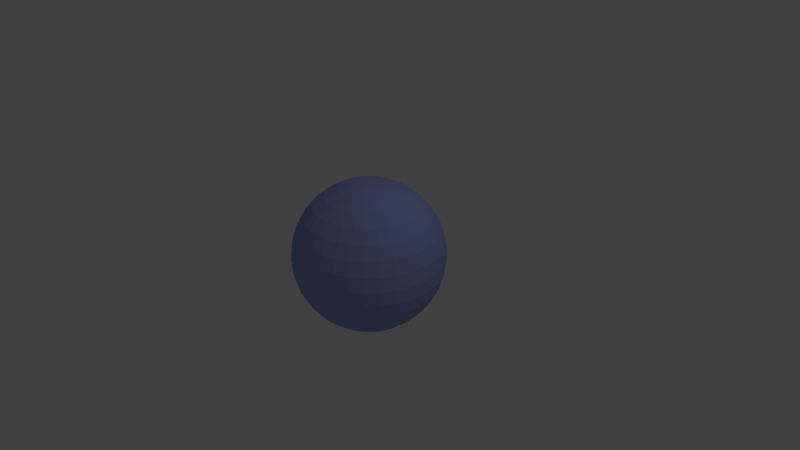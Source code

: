 # Source: sphere.blend  (saved by Blender 2.79.0; exported with 4.5.12 LTS)
import bpy
from mathutils import Matrix  # noqa: F401  (used for matrix-valued properties, if any)

bpy.ops.wm.read_factory_settings(use_empty=True)
scene = bpy.context.scene
scene.name = 'Scene'

# ---- collections
col_collection_1 = bpy.data.collections.new('Collection 1'); scene.collection.children.link(col_collection_1)

# ---- materials (node trees are filled in below, after node groups)
mat_material_001 = bpy.data.materials.new('Material.001')
mat_material_001.alpha_threshold = 0.0
mat_material_001.use_transparent_shadow = False
mat_material_001.diffuse_color = (0.3165, 0.3917, 0.8, 1.0)
mat_material_001.specular_color = (1.0, 0.2596, 0.273)
mat_material_001.roughness = 0.5
mat_material_001.specular_intensity = 0.5684

# ---- material node trees

# ---- world
world_world = bpy.data.worlds.new('World'); scene.world = world_world
world_world.color = (0.05088, 0.05088, 0.05088)
world_world.use_sun_shadow = False
world_world.sun_shadow_jitter_overblur = 0.0
world_world.cycles.sampling_method = 'MANUAL'

# ---- cameras
cam_camera = bpy.data.cameras.new('Camera')
cam_camera.clip_end = 100.0
cam_camera.lens = 35.0
cam_camera.sensor_width = 32.0
cam_camera.sensor_height = 18.0
cam_camera.ortho_scale = 7.314
cam_camera.dof.focus_distance = 0.0
cam_camera.dof.aperture_fstop = 128.0

# ---- lights
light_lamp = bpy.data.lights.new('Lamp', 'POINT')
light_lamp.transmission_factor = 0.0
light_lamp.cutoff_distance = 30.0
light_lamp.energy = 100.0
light_lamp.shadow_buffer_clip_start = 1.001
light_lamp.shadow_soft_size = 0.1
light_lamp.shadow_maximum_resolution = 0.006
light_lamp.use_absolute_resolution = True

# ---- meshes
me_sphere = bpy.data.meshes.new('Sphere')
me_sphere.from_pydata([(0.0, -3.258e-07, -1.0), (0.03806, 0.1913, 0.9808), (0.07466, 0.3753, 0.9239), (0.1084, 0.5449, 0.8315), (0.1379, 0.6935, 0.7071), (0.1622, 0.8155, 0.5556), (0.1802, 0.9061, 0.3827), (0.1913, 0.9619, 0.1951), (0.1951, 0.9808, 7.55e-08), (0.1913, 0.9619, -0.1951), (0.1802, 0.9061, -0.3827), (0.1622, 0.8155, -0.5556), (0.1379, 0.6935, -0.7071), (0.1084, 0.5449, -0.8315), (0.07466, 0.3753, -0.9239), (0.03806, 0.1913, -0.9808), (0.07466, 0.1802, 0.9808), (0.1464, 0.3536, 0.9239), (0.2126, 0.5133, 0.8315), (0.2706, 0.6533, 0.7071), (0.3182, 0.7682, 0.5556), (0.3536, 0.8536, 0.3827), (0.3753, 0.9061, 0.1951), (0.3827, 0.9239, 7.55e-08), (0.3753, 0.9061, -0.1951), (0.3536, 0.8536, -0.3827), (0.3182, 0.7682, -0.5556), (0.2706, 0.6533, -0.7071), (0.2126, 0.5133, -0.8315), (0.1464, 0.3536, -0.9239), (0.07466, 0.1802, -0.9808), (0.1084, 0.1622, 0.9808), (0.2126, 0.3182, 0.9239), (0.3087, 0.4619, 0.8315), (0.3928, 0.5879, 0.7071), (0.4619, 0.6913, 0.5556), (0.5133, 0.7682, 0.3827), (0.5449, 0.8155, 0.1951), (0.5556, 0.8315, 7.55e-08), (0.5449, 0.8155, -0.1951), (0.5133, 0.7682, -0.3827), (0.4619, 0.6913, -0.5556), (0.3928, 0.5879, -0.7071), (0.3087, 0.4619, -0.8315), (0.2126, 0.3182, -0.9239), (0.1084, 0.1622, -0.9808), (0.1379, 0.1379, 0.9808), (0.2706, 0.2706, 0.9239), (0.3928, 0.3928, 0.8315), (0.5, 0.5, 0.7071), (0.5879, 0.5879, 0.5556), (0.6533, 0.6533, 0.3827), (0.6935, 0.6935, 0.1951), (0.7071, 0.7071, 7.55e-08), (0.6935, 0.6935, -0.1951), (0.6533, 0.6533, -0.3827), (0.5879, 0.5879, -0.5556), (0.5, 0.5, -0.7071), (0.3928, 0.3928, -0.8315), (0.2706, 0.2706, -0.9239), (0.1379, 0.1379, -0.9808), (0.1622, 0.1084, 0.9808), (0.3182, 0.2126, 0.9239), (0.4619, 0.3087, 0.8315), (0.5879, 0.3928, 0.7071), (0.6913, 0.4619, 0.5556), (0.7682, 0.5133, 0.3827), (0.8155, 0.5449, 0.1951), (0.8315, 0.5556, 7.55e-08), (0.8155, 0.5449, -0.1951), (0.7682, 0.5133, -0.3827), (0.6913, 0.4619, -0.5556), (0.5879, 0.3928, -0.7071), (0.4619, 0.3087, -0.8315), (0.3182, 0.2126, -0.9239), (0.1622, 0.1084, -0.9808), (0.1802, 0.07466, 0.9808), (0.3536, 0.1464, 0.9239), (0.5133, 0.2126, 0.8315), (0.6533, 0.2706, 0.7071), (0.7682, 0.3182, 0.5556), (0.8536, 0.3536, 0.3827), (0.9061, 0.3753, 0.1951), (0.9239, 0.3827, 7.55e-08), (0.9061, 0.3753, -0.1951), (0.8536, 0.3536, -0.3827), (0.7682, 0.3182, -0.5556), (0.6533, 0.2706, -0.7071), (0.5133, 0.2126, -0.8315), (0.3536, 0.1464, -0.9239), (0.1802, 0.07466, -0.9808), (0.1913, 0.03806, 0.9808), (0.3753, 0.07466, 0.9239), (0.5449, 0.1084, 0.8315), (0.6935, 0.1379, 0.7071), (0.8155, 0.1622, 0.5556), (0.9061, 0.1802, 0.3827), (0.9619, 0.1913, 0.1951), (0.9808, 0.1951, 7.55e-08), (0.9619, 0.1913, -0.1951), (0.9061, 0.1802, -0.3827), (0.8155, 0.1622, -0.5556), (0.6935, 0.1379, -0.7071), (0.5449, 0.1084, -0.8315), (0.3753, 0.07466, -0.9239), (0.1913, 0.03806, -0.9808), (0.1951, -3.266e-07, 0.9808), (0.3827, -3.192e-07, 0.9239), (0.5556, -3.117e-07, 0.8315), (0.7071, -3.192e-07, 0.7071), (0.8315, -3.341e-07, 0.5556), (0.9239, -2.745e-07, 0.3827), (0.9808, -3.937e-07, 0.1951), (1.0, -3.788e-07, 7.55e-08), (0.9808, -3.937e-07, -0.1951), (0.9239, -2.298e-07, -0.3827), (0.8315, -3.341e-07, -0.5556), (0.7071, -3.192e-07, -0.7071), (0.5556, -3.415e-07, -0.8315), (0.3827, -3.043e-07, -0.9239), (0.1951, -3.08e-07, -0.9808), (0.1913, -0.03806, 0.9808), (0.3753, -0.07466, 0.9239), (0.5449, -0.1084, 0.8315), (0.6935, -0.138, 0.7071), (0.8155, -0.1622, 0.5556), (0.9061, -0.1802, 0.3827), (0.9619, -0.1913, 0.1951), (0.9808, -0.1951, 7.55e-08), (0.9619, -0.1913, -0.1951), (0.9061, -0.1802, -0.3827), (0.8155, -0.1622, -0.5556), (0.6935, -0.138, -0.7071), (0.5449, -0.1084, -0.8315), (0.3753, -0.07466, -0.9239), (0.1913, -0.03806, -0.9808), (0.1802, -0.07466, 0.9808), (0.3536, -0.1464, 0.9239), (0.5133, -0.2126, 0.8315), (0.6533, -0.2706, 0.7071), (0.7682, -0.3182, 0.5556), (0.8536, -0.3536, 0.3827), (0.9061, -0.3753, 0.1951), (0.9239, -0.3827, 7.55e-08), (0.9061, -0.3753, -0.1951), (0.8536, -0.3536, -0.3827), (0.7682, -0.3182, -0.5556), (0.6533, -0.2706, -0.7071), (0.5133, -0.2126, -0.8315), (0.3536, -0.1464, -0.9239), (0.1802, -0.07466, -0.9808), (0.1622, -0.1084, 0.9808), (0.3182, -0.2126, 0.9239), (0.4619, -0.3087, 0.8315), (0.5879, -0.3928, 0.7071), (0.6913, -0.4619, 0.5556), (0.7682, -0.5133, 0.3827), (0.8155, -0.5449, 0.1951), (0.8315, -0.5556, 7.55e-08), (0.8155, -0.5449, -0.1951), (0.7682, -0.5133, -0.3827), (0.6913, -0.4619, -0.5556), (0.5879, -0.3928, -0.7071), (0.4619, -0.3087, -0.8315), (0.3182, -0.2126, -0.9239), (0.1622, -0.1084, -0.9808), (0.1379, -0.138, 0.9808), (0.2706, -0.2706, 0.9239), (0.3928, -0.3928, 0.8315), (0.5, -0.5, 0.7071), (0.5879, -0.5879, 0.5556), (0.6533, -0.6533, 0.3827), (0.6935, -0.6935, 0.1951), (0.7071, -0.7071, 7.55e-08), (0.6935, -0.6935, -0.1951), (0.6533, -0.6533, -0.3827), (0.5879, -0.5879, -0.5556), (0.5, -0.5, -0.7071), (0.3928, -0.3928, -0.8315), (0.2706, -0.2706, -0.9239), (0.1379, -0.138, -0.9808), (0.1084, -0.1622, 0.9808), (0.2126, -0.3182, 0.9239), (0.3087, -0.4619, 0.8315), (0.3928, -0.5879, 0.7071), (0.4619, -0.6913, 0.5556), (0.5133, -0.7682, 0.3827), (0.5449, -0.8155, 0.1951), (0.5556, -0.8315, 7.55e-08), (0.5449, -0.8155, -0.1951), (0.5133, -0.7682, -0.3827), (0.4619, -0.6913, -0.5556), (0.3928, -0.5879, -0.7071), (0.3087, -0.4619, -0.8315), (0.2126, -0.3182, -0.9239), (0.1084, -0.1622, -0.9808), (0.07466, -0.1802, 0.9808), (0.1464, -0.3536, 0.9239), (0.2126, -0.5133, 0.8315), (0.2706, -0.6533, 0.7071), (0.3182, -0.7682, 0.5556), (0.3536, -0.8536, 0.3827), (0.3753, -0.9061, 0.1951), (0.3827, -0.9239, 7.55e-08), (0.3753, -0.9061, -0.1951), (0.3536, -0.8536, -0.3827), (0.3182, -0.7682, -0.5556), (0.2706, -0.6533, -0.7071), (0.2126, -0.5133, -0.8315), (0.1464, -0.3536, -0.9239), (0.07466, -0.1802, -0.9808), (0.03806, -0.1913, 0.9808), (0.07466, -0.3753, 0.9239), (0.1084, -0.5449, 0.8315), (0.1379, -0.6935, 0.7071), (0.1622, -0.8155, 0.5556), (0.1802, -0.9061, 0.3827), (0.1913, -0.9619, 0.1951), (0.1951, -0.9808, 7.55e-08), (0.1913, -0.9619, -0.1951), (0.1802, -0.9061, -0.3827), (0.1622, -0.8155, -0.5556), (0.1379, -0.6935, -0.7071), (0.1084, -0.5449, -0.8315), (0.07466, -0.3753, -0.9239), (0.03806, -0.1913, -0.9808), (-7.212e-09, -0.1951, 0.9808), (4.122e-08, -0.3827, 0.9239), (2.632e-08, -0.5556, 0.8315), (-2.584e-08, -0.7071, 0.7071), (-8.544e-08, -0.8315, 0.5556), (6.357e-08, -0.9239, 0.3827), (-8.544e-08, -0.9808, 0.1951), (-1.003e-07, -1.0, 7.55e-08), (-8.544e-08, -0.9808, -0.1951), (6.357e-08, -0.9239, -0.3827), (-8.544e-08, -0.8315, -0.5556), (-2.584e-08, -0.7071, -0.7071), (-1.094e-08, -0.5556, -0.8315), (3.964e-09, -0.3827, -0.9239), (3.964e-09, -0.1951, -0.9808), (-0.03806, -0.1913, 0.9808), (-0.07466, -0.3753, 0.9239), (-0.1084, -0.5449, 0.8315), (-0.1379, -0.6935, 0.7071), (-0.1622, -0.8155, 0.5556), (-0.1802, -0.9061, 0.3827), (-0.1913, -0.9619, 0.1951), (-0.1951, -0.9808, 7.55e-08), (-0.1913, -0.9619, -0.1951), (-0.1802, -0.9061, -0.3827), (-0.1622, -0.8155, -0.5556), (-0.1379, -0.6935, -0.7071), (-0.1084, -0.5449, -0.8315), (-0.07466, -0.3753, -0.9239), (-0.03806, -0.1913, -0.9808), (-1.247e-07, -6.269e-07, 1.0), (-0.07466, -0.1802, 0.9808), (-0.1464, -0.3536, 0.9239), (-0.2126, -0.5133, 0.8315), (-0.2706, -0.6533, 0.7071), (-0.3182, -0.7682, 0.5556), (-0.3536, -0.8536, 0.3827), (-0.3753, -0.9061, 0.1951), (-0.3827, -0.9239, 7.55e-08), (-0.3753, -0.9061, -0.1951), (-0.3536, -0.8536, -0.3827), (-0.3182, -0.7682, -0.5556), (-0.2706, -0.6533, -0.7071), (-0.2126, -0.5133, -0.8315), (-0.1464, -0.3536, -0.9239), (-0.07466, -0.1802, -0.9808), (-0.1084, -0.1622, 0.9808), (-0.2126, -0.3182, 0.9239), (-0.3087, -0.4619, 0.8315), (-0.3928, -0.5879, 0.7071), (-0.4619, -0.6913, 0.5556), (-0.5133, -0.7682, 0.3827), (-0.5449, -0.8155, 0.1951), (-0.5556, -0.8315, 7.55e-08), (-0.5449, -0.8155, -0.1951), (-0.5133, -0.7682, -0.3827), (-0.4619, -0.6913, -0.5556), (-0.3928, -0.5879, -0.7071), (-0.3087, -0.4619, -0.8315), (-0.2126, -0.3182, -0.9239), (-0.1084, -0.1622, -0.9808), (-0.1379, -0.138, 0.9808), (-0.2706, -0.2706, 0.9239), (-0.3928, -0.3928, 0.8315), (-0.5, -0.5, 0.7071), (-0.5879, -0.5879, 0.5556), (-0.6533, -0.6533, 0.3827), (-0.6935, -0.6935, 0.1951), (-0.7071, -0.7071, 7.55e-08), (-0.6935, -0.6935, -0.1951), (-0.6533, -0.6533, -0.3827), (-0.5879, -0.5879, -0.5556), (-0.5, -0.5, -0.7071), (-0.3928, -0.3928, -0.8315), (-0.2706, -0.2706, -0.9239), (-0.1379, -0.1379, -0.9808), (-0.1622, -0.1084, 0.9808), (-0.3182, -0.2126, 0.9239), (-0.4619, -0.3087, 0.8315), (-0.5879, -0.3928, 0.7071), (-0.6913, -0.4619, 0.5556), (-0.7682, -0.5133, 0.3827), (-0.8155, -0.5449, 0.1951), (-0.8315, -0.5556, 7.55e-08), (-0.8155, -0.5449, -0.1951), (-0.7682, -0.5133, -0.3827), (-0.6913, -0.4619, -0.5556), (-0.5879, -0.3928, -0.7071), (-0.4619, -0.3087, -0.8315), (-0.3182, -0.2126, -0.9239), (-0.1622, -0.1084, -0.9808), (-0.1802, -0.07466, 0.9808), (-0.3536, -0.1464, 0.9239), (-0.5133, -0.2126, 0.8315), (-0.6533, -0.2706, 0.7071), (-0.7682, -0.3182, 0.5556), (-0.8536, -0.3536, 0.3827), (-0.9061, -0.3753, 0.1951), (-0.9239, -0.3827, 7.55e-08), (-0.9061, -0.3753, -0.1951), (-0.8536, -0.3536, -0.3827), (-0.7682, -0.3182, -0.5556), (-0.6533, -0.2706, -0.7071), (-0.5133, -0.2126, -0.8315), (-0.3536, -0.1464, -0.9239), (-0.1802, -0.07466, -0.9808), (-0.1913, -0.03806, 0.9808), (-0.3753, -0.07466, 0.9239), (-0.5449, -0.1084, 0.8315), (-0.6935, -0.1379, 0.7071), (-0.8155, -0.1622, 0.5556), (-0.9061, -0.1802, 0.3827), (-0.9619, -0.1913, 0.1951), (-0.9808, -0.1951, 7.55e-08), (-0.9619, -0.1913, -0.1951), (-0.9061, -0.1802, -0.3827), (-0.8155, -0.1622, -0.5556), (-0.6935, -0.1379, -0.7071), (-0.5449, -0.1084, -0.8315), (-0.3753, -0.07466, -0.9239), (-0.1913, -0.03806, -0.9808), (-0.1951, -3.117e-07, 0.9808), (-0.3827, -2.819e-07, 0.9239), (-0.5556, -2.819e-07, 0.8315), (-0.7071, -1.851e-07, 0.7071), (-0.8315, -1.404e-07, 0.5556), (-0.9239, -3.192e-07, 0.3827), (-0.9808, -9.567e-08, 0.1951), (-1.0, -1.404e-07, 7.55e-08), (-0.9808, -9.567e-08, -0.1951), (-0.9239, -3.192e-07, -0.3827), (-0.8315, -1.404e-07, -0.5556), (-0.7071, -1.851e-07, -0.7071), (-0.5556, -2.596e-07, -0.8315), (-0.3827, -2.521e-07, -0.9239), (-0.1951, -3.155e-07, -0.9808), (-0.1913, 0.03806, 0.9808), (-0.3753, 0.07466, 0.9239), (-0.5449, 0.1084, 0.8315), (-0.6935, 0.1379, 0.7071), (-0.8155, 0.1622, 0.5556), (-0.9061, 0.1802, 0.3827), (-0.9619, 0.1913, 0.1951), (-0.9808, 0.1951, 7.55e-08), (-0.9619, 0.1913, -0.1951), (-0.9061, 0.1802, -0.3827), (-0.8155, 0.1622, -0.5556), (-0.6935, 0.1379, -0.7071), (-0.5449, 0.1084, -0.8315), (-0.3753, 0.07466, -0.9239), (-0.1913, 0.03806, -0.9808), (-0.1802, 0.07466, 0.9808), (-0.3536, 0.1464, 0.9239), (-0.5133, 0.2126, 0.8315), (-0.6533, 0.2706, 0.7071), (-0.7682, 0.3182, 0.5556), (-0.8536, 0.3536, 0.3827), (-0.9061, 0.3753, 0.1951), (-0.9239, 0.3827, 7.55e-08), (-0.9061, 0.3753, -0.1951), (-0.8536, 0.3536, -0.3827), (-0.7682, 0.3182, -0.5556), (-0.6533, 0.2706, -0.7071), (-0.5133, 0.2126, -0.8315), (-0.3536, 0.1464, -0.9239), (-0.1802, 0.07466, -0.9808), (-0.1622, 0.1084, 0.9808), (-0.3182, 0.2126, 0.9239), (-0.4619, 0.3087, 0.8315), (-0.5879, 0.3928, 0.7071), (-0.6913, 0.4619, 0.5556), (-0.7682, 0.5133, 0.3827), (-0.8155, 0.5449, 0.1951), (-0.8315, 0.5556, 7.55e-08), (-0.8155, 0.5449, -0.1951), (-0.7682, 0.5133, -0.3827), (-0.6913, 0.4619, -0.5556), (-0.5879, 0.3928, -0.7071), (-0.4619, 0.3087, -0.8315), (-0.3182, 0.2126, -0.9239), (-0.1622, 0.1084, -0.9808), (-0.1379, 0.1379, 0.9808), (-0.2706, 0.2706, 0.9239), (-0.3928, 0.3928, 0.8315), (-0.5, 0.5, 0.7071), (-0.5879, 0.5879, 0.5556), (-0.6533, 0.6533, 0.3827), (-0.6935, 0.6935, 0.1951), (-0.7071, 0.7071, 7.55e-08), (-0.6935, 0.6935, -0.1951), (-0.6533, 0.6533, -0.3827), (-0.5879, 0.5879, -0.5556), (-0.5, 0.5, -0.7071), (-0.3928, 0.3928, -0.8315), (-0.2706, 0.2706, -0.9239), (-0.1379, 0.1379, -0.9808), (-0.1084, 0.1622, 0.9808), (-0.2126, 0.3182, 0.9239), (-0.3087, 0.4619, 0.8315), (-0.3928, 0.5879, 0.7071), (-0.4619, 0.6913, 0.5556), (-0.5133, 0.7682, 0.3827), (-0.5449, 0.8155, 0.1951), (-0.5556, 0.8315, 7.55e-08), (-0.5449, 0.8155, -0.1951), (-0.5133, 0.7682, -0.3827), (-0.4619, 0.6913, -0.5556), (-0.3928, 0.5879, -0.7071), (-0.3087, 0.4619, -0.8315), (-0.2126, 0.3182, -0.9239), (-0.1084, 0.1622, -0.9808), (-0.07466, 0.1802, 0.9808), (-0.1464, 0.3536, 0.9239), (-0.2126, 0.5133, 0.8315), (-0.2706, 0.6533, 0.7071), (-0.3182, 0.7682, 0.5556), (-0.3536, 0.8536, 0.3827), (-0.3753, 0.9061, 0.1951), (-0.3827, 0.9239, 7.55e-08), (-0.3753, 0.9061, -0.1951), (-0.3536, 0.8536, -0.3827), (-0.3182, 0.7682, -0.5556), (-0.2706, 0.6533, -0.7071), (-0.2126, 0.5133, -0.8315), (-0.1464, 0.3536, -0.9239), (-0.07466, 0.1802, -0.9808), (-0.03806, 0.1913, 0.9808), (-0.07466, 0.3753, 0.9239), (-0.1084, 0.5449, 0.8315), (-0.1379, 0.6935, 0.7071), (-0.1622, 0.8155, 0.5556), (-0.1802, 0.9061, 0.3827), (-0.1913, 0.9619, 0.1951), (-0.1951, 0.9808, 7.55e-08), (-0.1913, 0.9619, -0.1951), (-0.1802, 0.9061, -0.3827), (-0.1622, 0.8155, -0.5556), (-0.1379, 0.6935, -0.7071), (-0.1084, 0.5449, -0.8315), (-0.07466, 0.3753, -0.9239), (-0.03806, 0.1913, -0.9808), (3.749e-08, 0.1951, 0.9808), (7.847e-08, 0.3827, 0.9239), (1.083e-07, 0.5556, 0.8315), (1.53e-07, 0.7071, 0.7071), (2.722e-07, 0.8315, 0.5556), (6.357e-08, 0.9239, 0.3827), (2.573e-07, 0.9808, 0.1951), (2.722e-07, 1.0, 7.55e-08), (2.573e-07, 0.9808, -0.1951), (6.357e-08, 0.9239, -0.3827), (2.722e-07, 0.8315, -0.5556), (1.53e-07, 0.7071, -0.7071), (1.232e-07, 0.5556, -0.8315), (7.847e-08, 0.3827, -0.9239), (1.514e-08, 0.1951, -0.9808)], [], [(477, 476, 10, 11), (470, 469, 3, 4), (478, 477, 11, 12), (471, 470, 4, 5), (479, 478, 12, 13), (472, 471, 5, 6), (480, 479, 13, 14), (473, 472, 6, 7), (481, 480, 14, 15), (474, 473, 7, 8), (467, 256, 1), (0, 481, 15), (475, 474, 8, 9), (468, 467, 1, 2), (476, 475, 9, 10), (469, 468, 2, 3), (10, 9, 24, 25), (3, 2, 17, 18), (11, 10, 25, 26), (4, 3, 18, 19), (12, 11, 26, 27), (5, 4, 19, 20), (13, 12, 27, 28), (6, 5, 20, 21), (14, 13, 28, 29), (7, 6, 21, 22), (15, 14, 29, 30), (8, 7, 22, 23), (1, 256, 16), (0, 15, 30), (9, 8, 23, 24), (2, 1, 16, 17), (29, 28, 43, 44), (22, 21, 36, 37), (30, 29, 44, 45), (23, 22, 37, 38), (16, 256, 31), (0, 30, 45), (24, 23, 38, 39), (17, 16, 31, 32), (25, 24, 39, 40), (18, 17, 32, 33), (26, 25, 40, 41), (19, 18, 33, 34), (27, 26, 41, 42), (20, 19, 34, 35), (28, 27, 42, 43), (21, 20, 35, 36), (33, 32, 47, 48), (41, 40, 55, 56), (34, 33, 48, 49), (42, 41, 56, 57), (35, 34, 49, 50), (43, 42, 57, 58), (36, 35, 50, 51), (44, 43, 58, 59), (37, 36, 51, 52), (45, 44, 59, 60), (38, 37, 52, 53), (31, 256, 46), (0, 45, 60), (39, 38, 53, 54), (32, 31, 46, 47), (40, 39, 54, 55), (52, 51, 66, 67), (60, 59, 74, 75), (53, 52, 67, 68), (46, 256, 61), (0, 60, 75), (54, 53, 68, 69), (47, 46, 61, 62), (55, 54, 69, 70), (48, 47, 62, 63), (56, 55, 70, 71), (49, 48, 63, 64), (57, 56, 71, 72), (50, 49, 64, 65), (58, 57, 72, 73), (51, 50, 65, 66), (59, 58, 73, 74), (71, 70, 85, 86), (64, 63, 78, 79), (72, 71, 86, 87), (65, 64, 79, 80), (73, 72, 87, 88), (66, 65, 80, 81), (74, 73, 88, 89), (67, 66, 81, 82), (75, 74, 89, 90), (68, 67, 82, 83), (61, 256, 76), (0, 75, 90), (69, 68, 83, 84), (62, 61, 76, 77), (70, 69, 84, 85), (63, 62, 77, 78), (90, 89, 104, 105), (83, 82, 97, 98), (76, 256, 91), (0, 90, 105), (84, 83, 98, 99), (77, 76, 91, 92), (85, 84, 99, 100), (78, 77, 92, 93), (86, 85, 100, 101), (79, 78, 93, 94), (87, 86, 101, 102), (80, 79, 94, 95), (88, 87, 102, 103), (81, 80, 95, 96), (89, 88, 103, 104), (82, 81, 96, 97), (94, 93, 108, 109), (102, 101, 116, 117), (95, 94, 109, 110), (103, 102, 117, 118), (96, 95, 110, 111), (104, 103, 118, 119), (97, 96, 111, 112), (105, 104, 119, 120), (98, 97, 112, 113), (91, 256, 106), (0, 105, 120), (99, 98, 113, 114), (92, 91, 106, 107), (100, 99, 114, 115), (93, 92, 107, 108), (101, 100, 115, 116), (113, 112, 127, 128), (106, 256, 121), (0, 120, 135), (114, 113, 128, 129), (107, 106, 121, 122), (115, 114, 129, 130), (108, 107, 122, 123), (116, 115, 130, 131), (109, 108, 123, 124), (117, 116, 131, 132), (110, 109, 124, 125), (118, 117, 132, 133), (111, 110, 125, 126), (119, 118, 133, 134), (112, 111, 126, 127), (120, 119, 134, 135), (132, 131, 146, 147), (125, 124, 139, 140), (133, 132, 147, 148), (126, 125, 140, 141), (134, 133, 148, 149), (127, 126, 141, 142), (135, 134, 149, 150), (128, 127, 142, 143), (121, 256, 136), (0, 135, 150), (129, 128, 143, 144), (122, 121, 136, 137), (130, 129, 144, 145), (123, 122, 137, 138), (131, 130, 145, 146), (124, 123, 138, 139), (0, 150, 165), (144, 143, 158, 159), (137, 136, 151, 152), (145, 144, 159, 160), (138, 137, 152, 153), (146, 145, 160, 161), (139, 138, 153, 154), (147, 146, 161, 162), (140, 139, 154, 155), (148, 147, 162, 163), (141, 140, 155, 156), (149, 148, 163, 164), (142, 141, 156, 157), (150, 149, 164, 165), (143, 142, 157, 158), (136, 256, 151), (163, 162, 177, 178), (156, 155, 170, 171), (164, 163, 178, 179), (157, 156, 171, 172), (165, 164, 179, 180), (158, 157, 172, 173), (151, 256, 166), (0, 165, 180), (159, 158, 173, 174), (152, 151, 166, 167), (160, 159, 174, 175), (153, 152, 167, 168), (161, 160, 175, 176), (154, 153, 168, 169), (162, 161, 176, 177), (155, 154, 169, 170), (167, 166, 181, 182), (175, 174, 189, 190), (168, 167, 182, 183), (176, 175, 190, 191), (169, 168, 183, 184), (177, 176, 191, 192), (170, 169, 184, 185), (178, 177, 192, 193), (171, 170, 185, 186), (179, 178, 193, 194), (172, 171, 186, 187), (180, 179, 194, 195), (173, 172, 187, 188), (166, 256, 181), (0, 180, 195), (174, 173, 188, 189), (186, 185, 200, 201), (194, 193, 208, 209), (187, 186, 201, 202), (195, 194, 209, 210), (188, 187, 202, 203), (181, 256, 196), (0, 195, 210), (189, 188, 203, 204), (182, 181, 196, 197), (190, 189, 204, 205), (183, 182, 197, 198), (191, 190, 205, 206), (184, 183, 198, 199), (192, 191, 206, 207), (185, 184, 199, 200), (193, 192, 207, 208), (205, 204, 219, 220), (198, 197, 212, 213), (206, 205, 220, 221), (199, 198, 213, 214), (207, 206, 221, 222), (200, 199, 214, 215), (208, 207, 222, 223), (201, 200, 215, 216), (209, 208, 223, 224), (202, 201, 216, 217), (210, 209, 224, 225), (203, 202, 217, 218), (196, 256, 211), (0, 210, 225), (204, 203, 218, 219), (197, 196, 211, 212), (224, 223, 238, 239), (217, 216, 231, 232), (225, 224, 239, 240), (218, 217, 232, 233), (211, 256, 226), (0, 225, 240), (219, 218, 233, 234), (212, 211, 226, 227), (220, 219, 234, 235), (213, 212, 227, 228), (221, 220, 235, 236), (214, 213, 228, 229), (222, 221, 236, 237), (215, 214, 229, 230), (223, 222, 237, 238), (216, 215, 230, 231), (228, 227, 242, 243), (236, 235, 250, 251), (229, 228, 243, 244), (237, 236, 251, 252), (230, 229, 244, 245), (238, 237, 252, 253), (231, 230, 245, 246), (239, 238, 253, 254), (232, 231, 246, 247), (240, 239, 254, 255), (233, 232, 247, 248), (226, 256, 241), (0, 240, 255), (234, 233, 248, 249), (227, 226, 241, 242), (235, 234, 249, 250), (247, 246, 262, 263), (255, 254, 270, 271), (248, 247, 263, 264), (241, 256, 257), (0, 255, 271), (249, 248, 264, 265), (242, 241, 257, 258), (250, 249, 265, 266), (243, 242, 258, 259), (251, 250, 266, 267), (244, 243, 259, 260), (252, 251, 267, 268), (245, 244, 260, 261), (253, 252, 268, 269), (246, 245, 261, 262), (254, 253, 269, 270), (267, 266, 281, 282), (260, 259, 274, 275), (268, 267, 282, 283), (261, 260, 275, 276), (269, 268, 283, 284), (262, 261, 276, 277), (270, 269, 284, 285), (263, 262, 277, 278), (271, 270, 285, 286), (264, 263, 278, 279), (257, 256, 272), (0, 271, 286), (265, 264, 279, 280), (258, 257, 272, 273), (266, 265, 280, 281), (259, 258, 273, 274), (286, 285, 300, 301), (279, 278, 293, 294), (272, 256, 287), (0, 286, 301), (280, 279, 294, 295), (273, 272, 287, 288), (281, 280, 295, 296), (274, 273, 288, 289), (282, 281, 296, 297), (275, 274, 289, 290), (283, 282, 297, 298), (276, 275, 290, 291), (284, 283, 298, 299), (277, 276, 291, 292), (285, 284, 299, 300), (278, 277, 292, 293), (298, 297, 312, 313), (291, 290, 305, 306), (299, 298, 313, 314), (292, 291, 306, 307), (300, 299, 314, 315), (293, 292, 307, 308), (301, 300, 315, 316), (294, 293, 308, 309), (287, 256, 302), (0, 301, 316), (295, 294, 309, 310), (288, 287, 302, 303), (296, 295, 310, 311), (289, 288, 303, 304), (297, 296, 311, 312), (290, 289, 304, 305), (302, 256, 317), (0, 316, 331), (310, 309, 324, 325), (303, 302, 317, 318), (311, 310, 325, 326), (304, 303, 318, 319), (312, 311, 326, 327), (305, 304, 319, 320), (313, 312, 327, 328), (306, 305, 320, 321), (314, 313, 328, 329), (307, 306, 321, 322), (315, 314, 329, 330), (308, 307, 322, 323), (316, 315, 330, 331), (309, 308, 323, 324), (321, 320, 335, 336), (329, 328, 343, 344), (322, 321, 336, 337), (330, 329, 344, 345), (323, 322, 337, 338), (331, 330, 345, 346), (324, 323, 338, 339), (317, 256, 332), (0, 331, 346), (325, 324, 339, 340), (318, 317, 332, 333), (326, 325, 340, 341), (319, 318, 333, 334), (327, 326, 341, 342), (320, 319, 334, 335), (328, 327, 342, 343), (340, 339, 354, 355), (333, 332, 347, 348), (341, 340, 355, 356), (334, 333, 348, 349), (342, 341, 356, 357), (335, 334, 349, 350), (343, 342, 357, 358), (336, 335, 350, 351), (344, 343, 358, 359), (337, 336, 351, 352), (345, 344, 359, 360), (338, 337, 352, 353), (346, 345, 360, 361), (339, 338, 353, 354), (332, 256, 347), (0, 346, 361), (359, 358, 373, 374), (352, 351, 366, 367), (360, 359, 374, 375), (353, 352, 367, 368), (361, 360, 375, 376), (354, 353, 368, 369), (347, 256, 362), (0, 361, 376), (355, 354, 369, 370), (348, 347, 362, 363), (356, 355, 370, 371), (349, 348, 363, 364), (357, 356, 371, 372), (350, 349, 364, 365), (358, 357, 372, 373), (351, 350, 365, 366), (363, 362, 377, 378), (371, 370, 385, 386), (364, 363, 378, 379), (372, 371, 386, 387), (365, 364, 379, 380), (373, 372, 387, 388), (366, 365, 380, 381), (374, 373, 388, 389), (367, 366, 381, 382), (375, 374, 389, 390), (368, 367, 382, 383), (376, 375, 390, 391), (369, 368, 383, 384), (362, 256, 377), (0, 376, 391), (370, 369, 384, 385), (382, 381, 396, 397), (390, 389, 404, 405), (383, 382, 397, 398), (391, 390, 405, 406), (384, 383, 398, 399), (377, 256, 392), (0, 391, 406), (385, 384, 399, 400), (378, 377, 392, 393), (386, 385, 400, 401), (379, 378, 393, 394), (387, 386, 401, 402), (380, 379, 394, 395), (388, 387, 402, 403), (381, 380, 395, 396), (389, 388, 403, 404), (401, 400, 415, 416), (394, 393, 408, 409), (402, 401, 416, 417), (395, 394, 409, 410), (403, 402, 417, 418), (396, 395, 410, 411), (404, 403, 418, 419), (397, 396, 411, 412), (405, 404, 419, 420), (398, 397, 412, 413), (406, 405, 420, 421), (399, 398, 413, 414), (392, 256, 407), (0, 406, 421), (400, 399, 414, 415), (393, 392, 407, 408), (420, 419, 434, 435), (413, 412, 427, 428), (421, 420, 435, 436), (414, 413, 428, 429), (407, 256, 422), (0, 421, 436), (415, 414, 429, 430), (408, 407, 422, 423), (416, 415, 430, 431), (409, 408, 423, 424), (417, 416, 431, 432), (410, 409, 424, 425), (418, 417, 432, 433), (411, 410, 425, 426), (419, 418, 433, 434), (412, 411, 426, 427), (432, 431, 446, 447), (425, 424, 439, 440), (433, 432, 447, 448), (426, 425, 440, 441), (434, 433, 448, 449), (427, 426, 441, 442), (435, 434, 449, 450), (428, 427, 442, 443), (436, 435, 450, 451), (429, 428, 443, 444), (422, 256, 437), (0, 436, 451), (430, 429, 444, 445), (423, 422, 437, 438), (431, 430, 445, 446), (424, 423, 438, 439), (451, 450, 465, 466), (444, 443, 458, 459), (437, 256, 452), (0, 451, 466), (445, 444, 459, 460), (438, 437, 452, 453), (446, 445, 460, 461), (439, 438, 453, 454), (447, 446, 461, 462), (440, 439, 454, 455), (448, 447, 462, 463), (441, 440, 455, 456), (449, 448, 463, 464), (442, 441, 456, 457), (450, 449, 464, 465), (443, 442, 457, 458), (455, 454, 469, 470), (463, 462, 477, 478), (456, 455, 470, 471), (464, 463, 478, 479), (457, 456, 471, 472), (465, 464, 479, 480), (458, 457, 472, 473), (466, 465, 480, 481), (459, 458, 473, 474), (452, 256, 467), (0, 466, 481), (460, 459, 474, 475), (453, 452, 467, 468), (461, 460, 475, 476), (454, 453, 468, 469), (462, 461, 476, 477)])
_uv = me_sphere.uv_layers.new(name='UVMap')
_uv.uv.foreach_set('vector', [0.4742, 0.4548, 0.4674, 0.4024, 0.5077, 0.4024, 0.5105, 0.4548, 0.4766, 0.04564, 0.486, 0.0007088, 0.5102, 0.0007088, 0.5075, 0.04564, 0.483, 0.4993, 0.4742, 0.4548, 0.5105, 0.4548, 0.5139, 0.4993, 0.4692, 0.09838, 0.4766, 0.04564, 0.5075, 0.04564, 0.5055, 0.09838, 0.2384, 0.9042, 0.2373, 0.9533, 0.2072, 0.9577, 0.2148, 0.9077, 0.4639, 0.1569, 0.4692, 0.09838, 0.5055, 0.09838, 0.5042, 0.1569, 0.2365, 0.8487, 0.2384, 0.9042, 0.2148, 0.9077, 0.2202, 0.8511, 0.461, 0.219, 0.4639, 0.1569, 0.5042, 0.1569, 0.5038, 0.219, 0.2317, 0.7889, 0.2365, 0.8487, 0.2202, 0.8511, 0.2234, 0.7901, 0.4607, 0.2822, 0.461, 0.219, 0.5038, 0.219, 0.5043, 0.2822, 0.4784, 0.6643, 0.5174, 0.6911, 0.475, 0.6753, 0.2243, 0.727, 0.2317, 0.7889, 0.2234, 0.7901, 0.4628, 0.3441, 0.4607, 0.2822, 0.5043, 0.2822, 0.5056, 0.3441, 0.4408, 0.642, 0.4784, 0.6643, 0.475, 0.6753, 0.4343, 0.6635, 0.4674, 0.4024, 0.4628, 0.3441, 0.5056, 0.3441, 0.5077, 0.4024, 0.4062, 0.6251, 0.4408, 0.642, 0.4343, 0.6635, 0.3967, 0.6562, 0.5077, 0.4024, 0.5056, 0.3441, 0.5493, 0.3429, 0.5488, 0.4013, 0.3967, 0.6562, 0.4343, 0.6635, 0.431, 0.6863, 0.3919, 0.6893, 0.5105, 0.4548, 0.5077, 0.4024, 0.5488, 0.4013, 0.5475, 0.4538, 0.5075, 0.04564, 0.5102, 0.0007088, 0.5349, 0.0, 0.5389, 0.04473, 0.5139, 0.4993, 0.5105, 0.4548, 0.5475, 0.4538, 0.5454, 0.4984, 0.5055, 0.09838, 0.5075, 0.04564, 0.5389, 0.04473, 0.5424, 0.09732, 0.2148, 0.9077, 0.2072, 0.9577, 0.1771, 0.9533, 0.1911, 0.9042, 0.5042, 0.1569, 0.5055, 0.09838, 0.5424, 0.09732, 0.5453, 0.1557, 0.2202, 0.8511, 0.2148, 0.9077, 0.1911, 0.9042, 0.2039, 0.8487, 0.5038, 0.219, 0.5042, 0.1569, 0.5453, 0.1557, 0.5475, 0.2177, 0.2234, 0.7901, 0.2202, 0.8511, 0.2039, 0.8487, 0.2151, 0.7889, 0.5043, 0.2822, 0.5038, 0.219, 0.5475, 0.2177, 0.5488, 0.2809, 0.475, 0.6753, 0.5174, 0.6911, 0.4733, 0.6869, 0.2243, 0.727, 0.2234, 0.7901, 0.2151, 0.7889, 0.5056, 0.3441, 0.5043, 0.2822, 0.5488, 0.2809, 0.5493, 0.3429, 0.4343, 0.6635, 0.475, 0.6753, 0.4733, 0.6869, 0.431, 0.6863, 0.2039, 0.8487, 0.1911, 0.9042, 0.1683, 0.8941, 0.1882, 0.8417, 0.5475, 0.2177, 0.5453, 0.1557, 0.5856, 0.1534, 0.5903, 0.2153, 0.2151, 0.7889, 0.2039, 0.8487, 0.1882, 0.8417, 0.2071, 0.7853, 0.5488, 0.2809, 0.5475, 0.2177, 0.5903, 0.2153, 0.5924, 0.2784, 0.4733, 0.6869, 0.5174, 0.6911, 0.4733, 0.6987, 0.2243, 0.727, 0.2151, 0.7889, 0.2071, 0.7853, 0.5493, 0.3429, 0.5488, 0.2809, 0.5924, 0.2784, 0.592, 0.3404, 0.431, 0.6863, 0.4733, 0.6869, 0.4733, 0.6987, 0.431, 0.7095, 0.5488, 0.4013, 0.5493, 0.3429, 0.592, 0.3404, 0.5891, 0.399, 0.3919, 0.6893, 0.431, 0.6863, 0.431, 0.7095, 0.3919, 0.7231, 0.5475, 0.4538, 0.5488, 0.4013, 0.5891, 0.399, 0.5838, 0.4517, 0.3577, 0.6959, 0.3919, 0.6893, 0.3919, 0.7231, 0.3577, 0.7388, 0.5454, 0.4984, 0.5475, 0.4538, 0.5838, 0.4517, 0.5762, 0.4967, 0.5424, 0.09732, 0.5389, 0.04473, 0.5698, 0.04296, 0.5787, 0.09524, 0.1911, 0.9042, 0.1771, 0.9533, 0.1481, 0.9404, 0.1683, 0.8941, 0.5453, 0.1557, 0.5424, 0.09732, 0.5787, 0.09524, 0.5856, 0.1534, 0.3919, 0.7231, 0.431, 0.7095, 0.4343, 0.7323, 0.3967, 0.7562, 0.5838, 0.4517, 0.5891, 0.399, 0.6271, 0.3956, 0.6179, 0.4487, 0.3577, 0.7388, 0.3919, 0.7231, 0.3967, 0.7562, 0.3638, 0.7809, 0.1481, 0.9404, 0.1284, 0.9788, 0.09692, 0.9541, 0.1213, 0.9193, 0.5787, 0.09524, 0.5698, 0.04296, 0.5988, 0.04039, 0.6129, 0.09222, 0.1683, 0.8941, 0.1481, 0.9404, 0.1213, 0.9193, 0.1472, 0.8775, 0.5856, 0.1534, 0.5787, 0.09524, 0.6129, 0.09222, 0.6236, 0.1501, 0.1882, 0.8417, 0.1683, 0.8941, 0.1472, 0.8775, 0.1737, 0.8303, 0.5903, 0.2153, 0.5856, 0.1534, 0.6236, 0.1501, 0.6305, 0.2117, 0.2071, 0.7853, 0.1882, 0.8417, 0.1737, 0.8303, 0.1997, 0.7795, 0.5924, 0.2784, 0.5903, 0.2153, 0.6305, 0.2117, 0.6335, 0.2748, 0.4733, 0.6987, 0.5174, 0.6911, 0.475, 0.7104, 0.2243, 0.727, 0.2071, 0.7853, 0.1997, 0.7795, 0.592, 0.3404, 0.5924, 0.2784, 0.6335, 0.2748, 0.6323, 0.3369, 0.431, 0.7095, 0.4733, 0.6987, 0.475, 0.7104, 0.4343, 0.7323, 0.5891, 0.399, 0.592, 0.3404, 0.6323, 0.3369, 0.6271, 0.3956, 0.6305, 0.2117, 0.6236, 0.1501, 0.6577, 0.1458, 0.6668, 0.2072, 0.1997, 0.7795, 0.1737, 0.8303, 0.161, 0.815, 0.1932, 0.7717, 0.6335, 0.2748, 0.6305, 0.2117, 0.6668, 0.2072, 0.6704, 0.2702, 0.475, 0.7104, 0.5174, 0.6911, 0.4784, 0.7213, 0.2243, 0.727, 0.1997, 0.7795, 0.1932, 0.7717, 0.6323, 0.3369, 0.6335, 0.2748, 0.6704, 0.2702, 0.6686, 0.3323, 0.4343, 0.7323, 0.475, 0.7104, 0.4784, 0.7213, 0.4408, 0.7538, 0.6271, 0.3956, 0.6323, 0.3369, 0.6686, 0.3323, 0.6612, 0.3913, 0.3967, 0.7562, 0.4343, 0.7323, 0.4408, 0.7538, 0.4062, 0.7873, 0.6179, 0.4487, 0.6271, 0.3956, 0.6612, 0.3913, 0.6486, 0.4448, 0.3638, 0.7809, 0.3967, 0.7562, 0.4062, 0.7873, 0.3758, 0.8206, 0.1213, 0.9193, 0.09692, 0.9541, 0.06924, 0.9207, 0.09777, 0.891, 0.6129, 0.09222, 0.5988, 0.04039, 0.6249, 0.03713, 0.6436, 0.08837, 0.1472, 0.8775, 0.1213, 0.9193, 0.09777, 0.891, 0.1287, 0.8553, 0.6236, 0.1501, 0.6129, 0.09222, 0.6436, 0.08837, 0.6577, 0.1458, 0.1737, 0.8303, 0.1472, 0.8775, 0.1287, 0.8553, 0.161, 0.815, 0.06924, 0.9207, 0.04426, 0.9434, 0.01893, 0.8983, 0.04644, 0.8801, 0.3758, 0.8206, 0.4062, 0.7873, 0.4199, 0.8154, 0.3933, 0.8563, 0.09777, 0.891, 0.06924, 0.9207, 0.04644, 0.8801, 0.07838, 0.8564, 0.3509, 0.8524, 0.3758, 0.8206, 0.3933, 0.8563, 0.3715, 0.8944, 0.1287, 0.8553, 0.09777, 0.891, 0.07838, 0.8564, 0.1135, 0.8281, 0.6577, 0.1458, 0.6436, 0.08837, 0.6697, 0.08385, 0.6867, 0.1408, 0.161, 0.815, 0.1287, 0.8553, 0.1135, 0.8281, 0.1505, 0.7963, 0.6668, 0.2072, 0.6577, 0.1458, 0.6867, 0.1408, 0.6976, 0.2018, 0.1932, 0.7717, 0.161, 0.815, 0.1505, 0.7963, 0.1879, 0.7621, 0.6704, 0.2702, 0.6668, 0.2072, 0.6976, 0.2018, 0.7018, 0.2647, 0.4784, 0.7213, 0.5174, 0.6911, 0.4832, 0.7312, 0.2243, 0.727, 0.1932, 0.7717, 0.1879, 0.7621, 0.6686, 0.3323, 0.6704, 0.2702, 0.7018, 0.2647, 0.6994, 0.327, 0.4408, 0.7538, 0.4784, 0.7213, 0.4832, 0.7312, 0.4503, 0.7731, 0.6612, 0.3913, 0.6686, 0.3323, 0.6994, 0.327, 0.6902, 0.3863, 0.4062, 0.7873, 0.4408, 0.7538, 0.4503, 0.7731, 0.4199, 0.8154, 0.1879, 0.7621, 0.1505, 0.7963, 0.1427, 0.775, 0.1839, 0.7513, 0.8337, 0.4539, 0.7899, 0.4497, 0.7864, 0.4059, 0.8302, 0.4092, 0.4832, 0.7312, 0.5174, 0.6911, 0.4893, 0.7395, 0.2243, 0.727, 0.1879, 0.7621, 0.1839, 0.7513, 0.878, 0.4484, 0.8337, 0.4539, 0.8302, 0.4092, 0.8746, 0.4046, 0.4503, 0.7731, 0.4832, 0.7312, 0.4893, 0.7395, 0.4623, 0.7896, 0.9211, 0.4336, 0.878, 0.4484, 0.8746, 0.4046, 0.9178, 0.3924, 0.4199, 0.8154, 0.4503, 0.7731, 0.4623, 0.7896, 0.4374, 0.8393, 0.04644, 0.8801, 0.01893, 0.8983, 0.0, 0.8468, 0.02941, 0.8338, 0.3933, 0.8563, 0.4199, 0.8154, 0.4374, 0.8393, 0.4156, 0.8867, 0.07838, 0.8564, 0.04644, 0.8801, 0.02941, 0.8338, 0.0639, 0.817, 0.3715, 0.8944, 0.3933, 0.8563, 0.4156, 0.8867, 0.3977, 0.9301, 0.1135, 0.8281, 0.07838, 0.8564, 0.0639, 0.817, 0.1021, 0.7972, 0.3553, 0.928, 0.3715, 0.8944, 0.3977, 0.9301, 0.3844, 0.9677, 0.1505, 0.7963, 0.1135, 0.8281, 0.1021, 0.7972, 0.1427, 0.775, 0.7899, 0.4497, 0.7482, 0.4361, 0.745, 0.3948, 0.7864, 0.4059, 0.4156, 0.8867, 0.4374, 0.8393, 0.458, 0.858, 0.4417, 0.9106, 0.0639, 0.817, 0.02941, 0.8338, 0.01879, 0.7835, 0.05487, 0.7743, 0.3977, 0.9301, 0.4156, 0.8867, 0.4417, 0.9106, 0.4284, 0.9581, 0.1021, 0.7972, 0.0639, 0.817, 0.05487, 0.7743, 0.09504, 0.7636, 0.745, 0.3948, 0.7075, 0.3765, 0.7051, 0.3328, 0.7423, 0.3463, 0.1427, 0.775, 0.1021, 0.7972, 0.09504, 0.7636, 0.1378, 0.7518, 0.7864, 0.4059, 0.745, 0.3948, 0.7423, 0.3463, 0.7836, 0.3544, 0.1839, 0.7513, 0.1427, 0.775, 0.1378, 0.7518, 0.1814, 0.7395, 0.8302, 0.4092, 0.7864, 0.4059, 0.7836, 0.3544, 0.8273, 0.3567, 0.4893, 0.7395, 0.5174, 0.6911, 0.4965, 0.7461, 0.2243, 0.727, 0.1839, 0.7513, 0.1814, 0.7395, 0.8746, 0.4046, 0.8302, 0.4092, 0.8273, 0.3567, 0.8717, 0.3531, 0.4623, 0.7896, 0.4893, 0.7395, 0.4965, 0.7461, 0.4765, 0.8025, 0.9178, 0.3924, 0.8746, 0.4046, 0.8717, 0.3531, 0.9152, 0.3439, 0.4374, 0.8393, 0.4623, 0.7896, 0.4765, 0.8025, 0.458, 0.858, 0.9584, 0.3729, 0.9178, 0.3924, 0.9152, 0.3439, 0.956, 0.3292, 0.8273, 0.3567, 0.7836, 0.3544, 0.7815, 0.2971, 0.8252, 0.2983, 0.4965, 0.7461, 0.5174, 0.6911, 0.5046, 0.7507, 0.2243, 0.727, 0.1814, 0.7395, 0.1805, 0.7272, 0.8717, 0.3531, 0.8273, 0.3567, 0.8252, 0.2983, 0.8696, 0.2959, 0.4765, 0.8025, 0.4965, 0.7461, 0.5046, 0.7507, 0.4922, 0.8114, 0.9152, 0.3439, 0.8717, 0.3531, 0.8696, 0.2959, 0.9132, 0.2899, 0.458, 0.858, 0.4765, 0.8025, 0.4922, 0.8114, 0.4808, 0.8709, 0.956, 0.3292, 0.9152, 0.3439, 0.9132, 0.2899, 0.9542, 0.2807, 0.4417, 0.9106, 0.458, 0.858, 0.4808, 0.8709, 0.4708, 0.927, 0.05487, 0.7743, 0.01879, 0.7835, 0.015, 0.7312, 0.05164, 0.7298, 0.4284, 0.9581, 0.4417, 0.9106, 0.4708, 0.927, 0.4626, 0.9774, 0.09504, 0.7636, 0.05487, 0.7743, 0.05164, 0.7298, 0.0925, 0.7286, 0.7423, 0.3463, 0.7051, 0.3328, 0.7033, 0.2842, 0.7404, 0.2924, 0.1378, 0.7518, 0.09504, 0.7636, 0.0925, 0.7286, 0.136, 0.7278, 0.7836, 0.3544, 0.7423, 0.3463, 0.7404, 0.2924, 0.7815, 0.2971, 0.1814, 0.7395, 0.1378, 0.7518, 0.136, 0.7278, 0.1805, 0.7272, 0.9911, 0.2685, 0.9542, 0.2807, 0.9531, 0.2291, 0.9902, 0.2247, 0.4626, 0.9774, 0.4708, 0.927, 0.5017, 0.9354, 0.4989, 0.9873, 0.0925, 0.7286, 0.05164, 0.7298, 0.05434, 0.6853, 0.09463, 0.6937, 0.7404, 0.2924, 0.7033, 0.2842, 0.7022, 0.2327, 0.7392, 0.2351, 0.136, 0.7278, 0.0925, 0.7286, 0.09463, 0.6937, 0.1375, 0.7037, 0.7815, 0.2971, 0.7404, 0.2924, 0.7392, 0.2351, 0.7802, 0.2363, 0.1805, 0.7272, 0.136, 0.7278, 0.1375, 0.7037, 0.1813, 0.7149, 0.8252, 0.2983, 0.7815, 0.2971, 0.7802, 0.2363, 0.8238, 0.2363, 0.5046, 0.7507, 0.5174, 0.6911, 0.5131, 0.753, 0.2243, 0.727, 0.1805, 0.7272, 0.1813, 0.7149, 0.8696, 0.2959, 0.8252, 0.2983, 0.8238, 0.2363, 0.8683, 0.235, 0.4922, 0.8114, 0.5046, 0.7507, 0.5131, 0.753, 0.5089, 0.8159, 0.9132, 0.2899, 0.8696, 0.2959, 0.8683, 0.235, 0.912, 0.2326, 0.4808, 0.8709, 0.4922, 0.8114, 0.5089, 0.8159, 0.505, 0.8775, 0.9542, 0.2807, 0.9132, 0.2899, 0.912, 0.2326, 0.9531, 0.2291, 0.4708, 0.927, 0.4808, 0.8709, 0.505, 0.8775, 0.5017, 0.9354, 0.2243, 0.727, 0.1813, 0.7149, 0.1836, 0.7031, 0.8683, 0.235, 0.8238, 0.2363, 0.8234, 0.1731, 0.8679, 0.173, 0.5089, 0.8159, 0.5131, 0.753, 0.5218, 0.753, 0.5259, 0.8159, 0.912, 0.2326, 0.8683, 0.235, 0.8679, 0.173, 0.9116, 0.1742, 0.505, 0.8775, 0.5089, 0.8159, 0.5259, 0.8159, 0.5298, 0.8775, 0.9531, 0.2291, 0.912, 0.2326, 0.9116, 0.1742, 0.9528, 0.1766, 0.5017, 0.9354, 0.505, 0.8775, 0.5298, 0.8775, 0.5331, 0.9354, 0.9902, 0.2247, 0.9531, 0.2291, 0.9528, 0.1766, 0.9899, 0.18, 0.4989, 0.9873, 0.5017, 0.9354, 0.5331, 0.9354, 0.5359, 0.9873, 0.09463, 0.6937, 0.05434, 0.6853, 0.06287, 0.6426, 0.1013, 0.6601, 0.7392, 0.2351, 0.7022, 0.2327, 0.7018, 0.1801, 0.7387, 0.1767, 0.1375, 0.7037, 0.09463, 0.6937, 0.1013, 0.6601, 0.1421, 0.6805, 0.7802, 0.2363, 0.7392, 0.2351, 0.7387, 0.1767, 0.7798, 0.1743, 0.1813, 0.7149, 0.1375, 0.7037, 0.1421, 0.6805, 0.1836, 0.7031, 0.8238, 0.2363, 0.7802, 0.2363, 0.7798, 0.1743, 0.8234, 0.1731, 0.5131, 0.753, 0.5174, 0.6911, 0.5218, 0.753, 0.1013, 0.6601, 0.06287, 0.6426, 0.07689, 0.6031, 0.1123, 0.6291, 0.7387, 0.1767, 0.7018, 0.1801, 0.7022, 0.1285, 0.7392, 0.1194, 0.1421, 0.6805, 0.1013, 0.6601, 0.1123, 0.6291, 0.1497, 0.6592, 0.7798, 0.1743, 0.7387, 0.1767, 0.7392, 0.1194, 0.7802, 0.1135, 0.1836, 0.7031, 0.1421, 0.6805, 0.1497, 0.6592, 0.1875, 0.6923, 0.8234, 0.1731, 0.7798, 0.1743, 0.7802, 0.1135, 0.8238, 0.111, 0.5218, 0.753, 0.5174, 0.6911, 0.5303, 0.7507, 0.2243, 0.727, 0.1836, 0.7031, 0.1875, 0.6923, 0.8679, 0.173, 0.8234, 0.1731, 0.8238, 0.111, 0.8683, 0.1122, 0.5259, 0.8159, 0.5218, 0.753, 0.5303, 0.7507, 0.5426, 0.8114, 0.9116, 0.1742, 0.8679, 0.173, 0.8683, 0.1122, 0.912, 0.1169, 0.5298, 0.8775, 0.5259, 0.8159, 0.5426, 0.8114, 0.554, 0.8709, 0.9528, 0.1766, 0.9116, 0.1742, 0.912, 0.1169, 0.9531, 0.125, 0.5331, 0.9354, 0.5298, 0.8775, 0.554, 0.8709, 0.564, 0.927, 0.9899, 0.18, 0.9528, 0.1766, 0.9531, 0.125, 0.9902, 0.1361, 0.5359, 0.9873, 0.5331, 0.9354, 0.564, 0.927, 0.5722, 0.9774, 0.5426, 0.8114, 0.5303, 0.7507, 0.5383, 0.7461, 0.5584, 0.8025, 0.912, 0.1169, 0.8683, 0.1122, 0.8696, 0.0549, 0.9132, 0.06293, 0.554, 0.8709, 0.5426, 0.8114, 0.5584, 0.8025, 0.5769, 0.858, 0.9531, 0.125, 0.912, 0.1169, 0.9132, 0.06293, 0.9542, 0.0764, 0.564, 0.927, 0.554, 0.8709, 0.5769, 0.858, 0.5931, 0.9106, 0.9902, 0.1361, 0.9531, 0.125, 0.9542, 0.0764, 0.9911, 0.09478, 0.5722, 0.9774, 0.564, 0.927, 0.5931, 0.9106, 0.6064, 0.9581, 0.1123, 0.6291, 0.07689, 0.6031, 0.09587, 0.5686, 0.1273, 0.602, 0.7392, 0.1194, 0.7022, 0.1285, 0.7033, 0.07996, 0.7404, 0.06538, 0.1497, 0.6592, 0.1123, 0.6291, 0.1273, 0.602, 0.16, 0.6405, 0.7802, 0.1135, 0.7392, 0.1194, 0.7404, 0.06538, 0.7815, 0.05615, 0.1875, 0.6923, 0.1497, 0.6592, 0.16, 0.6405, 0.1927, 0.6827, 0.8238, 0.111, 0.7802, 0.1135, 0.7815, 0.05615, 0.8252, 0.0526, 0.5303, 0.7507, 0.5174, 0.6911, 0.5383, 0.7461, 0.2243, 0.727, 0.1875, 0.6923, 0.1927, 0.6827, 0.8683, 0.1122, 0.8238, 0.111, 0.8252, 0.0526, 0.8696, 0.0549, 0.7404, 0.06538, 0.7033, 0.07996, 0.7051, 0.03622, 0.7423, 0.01678, 0.16, 0.6405, 0.1273, 0.602, 0.1455, 0.5797, 0.1725, 0.6251, 0.7815, 0.05615, 0.7404, 0.06538, 0.7423, 0.01678, 0.7836, 0.004552, 0.1927, 0.6827, 0.16, 0.6405, 0.1725, 0.6251, 0.1991, 0.6749, 0.8252, 0.0526, 0.7815, 0.05615, 0.7836, 0.004552, 0.8273, 0.0, 0.5383, 0.7461, 0.5174, 0.6911, 0.5455, 0.7395, 0.2243, 0.727, 0.1927, 0.6827, 0.1991, 0.6749, 0.8696, 0.0549, 0.8252, 0.0526, 0.8273, 0.0, 0.8717, 0.003301, 0.5584, 0.8025, 0.5383, 0.7461, 0.5455, 0.7395, 0.5725, 0.7896, 0.9132, 0.06293, 0.8696, 0.0549, 0.8717, 0.003301, 0.9152, 0.01433, 0.5769, 0.858, 0.5584, 0.8025, 0.5725, 0.7896, 0.5974, 0.8393, 0.9542, 0.0764, 0.9132, 0.06293, 0.9152, 0.01433, 0.956, 0.03266, 0.5931, 0.9106, 0.5769, 0.858, 0.5974, 0.8393, 0.6192, 0.8867, 0.09587, 0.5686, 0.06701, 0.5416, 0.0943, 0.5083, 0.1191, 0.5402, 0.6064, 0.9581, 0.5931, 0.9106, 0.6192, 0.8867, 0.6372, 0.9301, 0.1273, 0.602, 0.09587, 0.5686, 0.1191, 0.5402, 0.1455, 0.5797, 0.989, 0.6507, 0.9972, 0.7123, 0.9609, 0.7158, 0.9549, 0.654, 0.5974, 0.8393, 0.5725, 0.7896, 0.5846, 0.7731, 0.6149, 0.8154, 0.9757, 0.5928, 0.989, 0.6507, 0.9549, 0.654, 0.945, 0.5958, 0.6192, 0.8867, 0.5974, 0.8393, 0.6149, 0.8154, 0.6415, 0.8563, 0.9578, 0.5411, 0.9757, 0.5928, 0.945, 0.5958, 0.9317, 0.5436, 0.6372, 0.9301, 0.6192, 0.8867, 0.6415, 0.8563, 0.6633, 0.8944, 0.1455, 0.5797, 0.1191, 0.5402, 0.1456, 0.5191, 0.1663, 0.5631, 0.989, 0.8962, 0.9757, 0.9494, 0.945, 0.9523, 0.9549, 0.8995, 0.1725, 0.6251, 0.1455, 0.5797, 0.1663, 0.5631, 0.1869, 0.6137, 0.9972, 0.8375, 0.989, 0.8962, 0.9549, 0.8995, 0.9609, 0.841, 0.1991, 0.6749, 0.1725, 0.6251, 0.1869, 0.6137, 0.2064, 0.6691, 1.0, 0.7754, 0.9972, 0.8375, 0.9609, 0.841, 0.963, 0.7789, 0.5455, 0.7395, 0.5174, 0.6911, 0.5516, 0.7312, 0.2243, 0.727, 0.1991, 0.6749, 0.2064, 0.6691, 0.9972, 0.7123, 1.0, 0.7754, 0.963, 0.7789, 0.9609, 0.7158, 0.5725, 0.7896, 0.5455, 0.7395, 0.5516, 0.7312, 0.5846, 0.7731, 0.1869, 0.6137, 0.1663, 0.5631, 0.189, 0.5529, 0.2025, 0.6067, 0.9609, 0.841, 0.9549, 0.8995, 0.9169, 0.9018, 0.9206, 0.8434, 0.2064, 0.6691, 0.1869, 0.6137, 0.2025, 0.6067, 0.2144, 0.6655, 0.963, 0.7789, 0.9609, 0.841, 0.9206, 0.8434, 0.9219, 0.7814, 0.5516, 0.7312, 0.5174, 0.6911, 0.5565, 0.7213, 0.2243, 0.727, 0.2064, 0.6691, 0.2144, 0.6655, 0.9609, 0.7158, 0.963, 0.7789, 0.9219, 0.7814, 0.9206, 0.7182, 0.5846, 0.7731, 0.5516, 0.7312, 0.5565, 0.7213, 0.594, 0.7538, 0.9549, 0.654, 0.9609, 0.7158, 0.9206, 0.7182, 0.9169, 0.6562, 0.6149, 0.8154, 0.5846, 0.7731, 0.594, 0.7538, 0.6286, 0.7873, 0.945, 0.5958, 0.9549, 0.654, 0.9169, 0.6562, 0.9108, 0.5979, 0.6415, 0.8563, 0.6149, 0.8154, 0.6286, 0.7873, 0.659, 0.8206, 0.9317, 0.5436, 0.945, 0.5958, 0.9108, 0.5979, 0.9026, 0.5453, 0.6633, 0.8944, 0.6415, 0.8563, 0.659, 0.8206, 0.6839, 0.8524, 0.1663, 0.5631, 0.1456, 0.5191, 0.1745, 0.5061, 0.189, 0.5529, 0.9549, 0.8995, 0.945, 0.9523, 0.9108, 0.9544, 0.9169, 0.9018, 0.6286, 0.7873, 0.594, 0.7538, 0.6005, 0.7323, 0.6381, 0.7562, 0.9108, 0.5979, 0.9169, 0.6562, 0.8765, 0.6574, 0.8745, 0.5989, 0.659, 0.8206, 0.6286, 0.7873, 0.6381, 0.7562, 0.671, 0.7809, 0.9026, 0.5453, 0.9108, 0.5979, 0.8745, 0.5989, 0.8717, 0.5462, 0.9108, 0.9544, 0.9026, 0.9991, 0.8717, 1.0, 0.8745, 0.9554, 0.189, 0.5529, 0.1745, 0.5061, 0.2046, 0.5017, 0.2127, 0.5494, 0.9169, 0.9018, 0.9108, 0.9544, 0.8745, 0.9554, 0.8765, 0.903, 0.2025, 0.6067, 0.189, 0.5529, 0.2127, 0.5494, 0.2188, 0.6043, 0.9206, 0.8434, 0.9169, 0.9018, 0.8765, 0.903, 0.8778, 0.8446, 0.2144, 0.6655, 0.2025, 0.6067, 0.2188, 0.6043, 0.2227, 0.6643, 0.9219, 0.7814, 0.9206, 0.8434, 0.8778, 0.8446, 0.8782, 0.7826, 0.5565, 0.7213, 0.5174, 0.6911, 0.5598, 0.7104, 0.2243, 0.727, 0.2144, 0.6655, 0.2227, 0.6643, 0.9206, 0.7182, 0.9219, 0.7814, 0.8782, 0.7826, 0.8778, 0.7194, 0.594, 0.7538, 0.5565, 0.7213, 0.5598, 0.7104, 0.6005, 0.7323, 0.9169, 0.6562, 0.9206, 0.7182, 0.8778, 0.7194, 0.8765, 0.6574, 0.8778, 0.8446, 0.8765, 0.903, 0.8354, 0.903, 0.8342, 0.8446, 0.2227, 0.6643, 0.2188, 0.6043, 0.2351, 0.6067, 0.231, 0.6655, 0.8782, 0.7826, 0.8778, 0.8446, 0.8342, 0.8446, 0.8337, 0.7826, 0.5598, 0.7104, 0.5174, 0.6911, 0.5615, 0.6987, 0.2243, 0.727, 0.2227, 0.6643, 0.231, 0.6655, 0.8778, 0.7194, 0.8782, 0.7826, 0.8337, 0.7826, 0.8342, 0.7194, 0.6005, 0.7323, 0.5598, 0.7104, 0.5615, 0.6987, 0.6039, 0.7095, 0.8765, 0.6574, 0.8778, 0.7194, 0.8342, 0.7194, 0.8354, 0.6574, 0.6381, 0.7562, 0.6005, 0.7323, 0.6039, 0.7095, 0.6429, 0.7231, 0.8745, 0.5989, 0.8765, 0.6574, 0.8354, 0.6574, 0.8375, 0.5989, 0.671, 0.7809, 0.6381, 0.7562, 0.6429, 0.7231, 0.6772, 0.7388, 0.8717, 0.5462, 0.8745, 0.5989, 0.8375, 0.5989, 0.8403, 0.5462, 0.8745, 0.9554, 0.8717, 1.0, 0.8403, 1.0, 0.8375, 0.9554, 0.8683, 0.5014, 0.8717, 0.5462, 0.8403, 0.5462, 0.8436, 0.5014, 0.8765, 0.903, 0.8745, 0.9554, 0.8375, 0.9554, 0.8354, 0.903, 0.2188, 0.6043, 0.2127, 0.5494, 0.2363, 0.5529, 0.2351, 0.6067, 0.8375, 0.5989, 0.8354, 0.6574, 0.7951, 0.6562, 0.8012, 0.5979, 0.6772, 0.7388, 0.6429, 0.7231, 0.6429, 0.6893, 0.6772, 0.6959, 0.8403, 0.5462, 0.8375, 0.5989, 0.8012, 0.5979, 0.8094, 0.5453, 0.8375, 0.9554, 0.8403, 1.0, 0.8094, 0.9991, 0.8012, 0.9544, 0.8436, 0.5014, 0.8403, 0.5462, 0.8094, 0.5453, 0.8194, 0.5007, 0.8354, 0.903, 0.8375, 0.9554, 0.8012, 0.9544, 0.7951, 0.9018, 0.2351, 0.6067, 0.2363, 0.5529, 0.2591, 0.563, 0.2508, 0.6137, 0.8342, 0.8446, 0.8354, 0.903, 0.7951, 0.9018, 0.7914, 0.8434, 0.231, 0.6655, 0.2351, 0.6067, 0.2508, 0.6137, 0.239, 0.6691, 0.8337, 0.7826, 0.8342, 0.8446, 0.7914, 0.8434, 0.7901, 0.7814, 0.5615, 0.6987, 0.5174, 0.6911, 0.5615, 0.6869, 0.2243, 0.727, 0.231, 0.6655, 0.239, 0.6691, 0.8342, 0.7194, 0.8337, 0.7826, 0.7901, 0.7814, 0.7914, 0.7182, 0.6039, 0.7095, 0.5615, 0.6987, 0.5615, 0.6869, 0.6039, 0.6863, 0.8354, 0.6574, 0.8342, 0.7194, 0.7914, 0.7182, 0.7951, 0.6562, 0.6429, 0.7231, 0.6039, 0.7095, 0.6039, 0.6863, 0.6429, 0.6893, 0.239, 0.6691, 0.2508, 0.6137, 0.2653, 0.6251, 0.2464, 0.6749, 0.7901, 0.7814, 0.7914, 0.8434, 0.751, 0.841, 0.749, 0.7789, 0.5615, 0.6869, 0.5174, 0.6911, 0.5598, 0.6753, 0.2243, 0.727, 0.239, 0.6691, 0.2464, 0.6749, 0.7914, 0.7182, 0.7901, 0.7814, 0.749, 0.7789, 0.751, 0.7158, 0.6039, 0.6863, 0.5615, 0.6869, 0.5598, 0.6753, 0.6005, 0.6635, 0.7951, 0.6562, 0.7914, 0.7182, 0.751, 0.7158, 0.7571, 0.654, 0.6429, 0.6893, 0.6039, 0.6863, 0.6005, 0.6635, 0.6381, 0.6562, 0.8012, 0.5979, 0.7951, 0.6562, 0.7571, 0.654, 0.767, 0.5958, 0.6772, 0.6959, 0.6429, 0.6893, 0.6381, 0.6562, 0.671, 0.6538, 0.8094, 0.5453, 0.8012, 0.5979, 0.767, 0.5958, 0.7803, 0.5436, 0.8012, 0.9544, 0.8094, 0.9991, 0.7803, 0.9974, 0.767, 0.9523, 0.8194, 0.5007, 0.8094, 0.5453, 0.7803, 0.5436, 0.7965, 0.4993, 0.7951, 0.9018, 0.8012, 0.9544, 0.767, 0.9523, 0.7571, 0.8995, 0.2508, 0.6137, 0.2591, 0.563, 0.2802, 0.5796, 0.2653, 0.6251, 0.7914, 0.8434, 0.7951, 0.9018, 0.7571, 0.8995, 0.751, 0.841, 0.7803, 0.5436, 0.767, 0.5958, 0.7362, 0.5928, 0.7542, 0.5411, 0.767, 0.9523, 0.7803, 0.9974, 0.7542, 0.9949, 0.7362, 0.9494, 0.2802, 0.5796, 0.2905, 0.5401, 0.314, 0.5684, 0.2987, 0.6018, 0.7571, 0.8995, 0.767, 0.9523, 0.7362, 0.9494, 0.7229, 0.8962, 0.2653, 0.6251, 0.2802, 0.5796, 0.2987, 0.6018, 0.278, 0.6404, 0.751, 0.841, 0.7571, 0.8995, 0.7229, 0.8962, 0.7147, 0.8375, 0.2464, 0.6749, 0.2653, 0.6251, 0.278, 0.6404, 0.2529, 0.6827, 0.749, 0.7789, 0.751, 0.841, 0.7147, 0.8375, 0.712, 0.7754, 0.5598, 0.6753, 0.5174, 0.6911, 0.5565, 0.6643, 0.2243, 0.727, 0.2464, 0.6749, 0.2529, 0.6827, 0.751, 0.7158, 0.749, 0.7789, 0.712, 0.7754, 0.7147, 0.7123, 0.6005, 0.6635, 0.5598, 0.6753, 0.5565, 0.6643, 0.594, 0.642, 0.7571, 0.654, 0.751, 0.7158, 0.7147, 0.7123, 0.7229, 0.6507, 0.6381, 0.6562, 0.6005, 0.6635, 0.594, 0.642, 0.6286, 0.6251, 0.767, 0.5958, 0.7571, 0.654, 0.7229, 0.6507, 0.7362, 0.5928, 0.671, 0.6538, 0.6381, 0.6562, 0.6286, 0.6251, 0.659, 0.6141, 0.5565, 0.6643, 0.5174, 0.6911, 0.5516, 0.6545, 0.2243, 0.727, 0.2529, 0.6827, 0.2583, 0.6922, 0.002929, 0.2899, 0.0, 0.2269, 0.0315, 0.2228, 0.03382, 0.2859, 0.594, 0.642, 0.5565, 0.6643, 0.5516, 0.6545, 0.5846, 0.6227, 0.7229, 0.6507, 0.7147, 0.7123, 0.6839, 0.7078, 0.6939, 0.6465, 0.6286, 0.6251, 0.594, 0.642, 0.5846, 0.6227, 0.6149, 0.597, 0.02829, 0.4091, 0.01248, 0.3514, 0.04158, 0.3477, 0.05448, 0.4057, 0.659, 0.6141, 0.6286, 0.6251, 0.6149, 0.597, 0.6415, 0.5784, 0.04976, 0.4606, 0.02829, 0.4091, 0.05448, 0.4057, 0.07203, 0.4577, 0.6839, 0.6095, 0.659, 0.6141, 0.6415, 0.5784, 0.6633, 0.5675, 0.2987, 0.6018, 0.314, 0.5684, 0.3334, 0.6029, 0.3139, 0.629, 0.7229, 0.8962, 0.7362, 0.9494, 0.7101, 0.9456, 0.6939, 0.8921, 0.278, 0.6404, 0.2987, 0.6018, 0.3139, 0.629, 0.2885, 0.6591, 0.7147, 0.8375, 0.7229, 0.8962, 0.6939, 0.8921, 0.6839, 0.833, 0.2529, 0.6827, 0.278, 0.6404, 0.2885, 0.6591, 0.2583, 0.6922, 0.0, 0.2269, 0.003809, 0.1647, 0.0347, 0.1607, 0.0315, 0.2228, 0.05699, 0.04914, 0.07522, 0.003918, 0.1014, 0.00177, 0.08778, 0.04661, 0.09354, 0.5017, 0.07203, 0.4577, 0.09821, 0.4555, 0.1141, 0.5, 0.04331, 0.1021, 0.05699, 0.04914, 0.08778, 0.04661, 0.07752, 0.09928, 0.2885, 0.6591, 0.3139, 0.629, 0.3253, 0.6599, 0.2964, 0.6804, 0.0347, 0.1607, 0.04331, 0.1021, 0.07752, 0.09928, 0.07102, 0.1577, 0.2583, 0.6922, 0.2885, 0.6591, 0.2964, 0.6804, 0.2623, 0.7031, 0.0315, 0.2228, 0.0347, 0.1607, 0.07102, 0.1577, 0.06852, 0.2198, 0.5516, 0.6545, 0.5174, 0.6911, 0.5455, 0.6461, 0.2243, 0.727, 0.2583, 0.6922, 0.2623, 0.7031, 0.03382, 0.2859, 0.0315, 0.2228, 0.06852, 0.2198, 0.07014, 0.2829, 0.5846, 0.6227, 0.5516, 0.6545, 0.5455, 0.6461, 0.5725, 0.6063, 0.04158, 0.3477, 0.03382, 0.2859, 0.07014, 0.2829, 0.07579, 0.3448, 0.6149, 0.597, 0.5846, 0.6227, 0.5725, 0.6063, 0.5974, 0.5731, 0.05448, 0.4057, 0.04158, 0.3477, 0.07579, 0.3448, 0.08527, 0.4031, 0.6415, 0.5784, 0.6149, 0.597, 0.5974, 0.5731, 0.6192, 0.548, 0.07203, 0.4577, 0.05448, 0.4057, 0.08527, 0.4031, 0.09821, 0.4555, 0.07014, 0.2829, 0.06852, 0.2198, 0.1097, 0.2179, 0.1105, 0.2811, 0.5725, 0.6063, 0.5455, 0.6461, 0.5383, 0.6395, 0.5584, 0.5933, 0.07579, 0.3448, 0.07014, 0.2829, 0.1105, 0.2811, 0.1138, 0.3431, 0.5974, 0.5731, 0.5725, 0.6063, 0.5584, 0.5933, 0.5769, 0.5544, 0.08527, 0.4031, 0.07579, 0.3448, 0.1138, 0.3431, 0.1195, 0.4016, 0.6192, 0.548, 0.5974, 0.5731, 0.5769, 0.5544, 0.5931, 0.5241, 0.09821, 0.4555, 0.08527, 0.4031, 0.1195, 0.4016, 0.1273, 0.4542, 0.08778, 0.04661, 0.1014, 0.00177, 0.1305, 0.0004467, 0.122, 0.04506, 0.1141, 0.5, 0.09821, 0.4555, 0.1273, 0.4542, 0.137, 0.499, 0.07752, 0.09928, 0.08778, 0.04661, 0.122, 0.04506, 0.1155, 0.09755, 0.2964, 0.6804, 0.3253, 0.6599, 0.3324, 0.6935, 0.3012, 0.7036, 0.07102, 0.1577, 0.07752, 0.09928, 0.1155, 0.09755, 0.1114, 0.1559, 0.2623, 0.7031, 0.2964, 0.6804, 0.3012, 0.7036, 0.2647, 0.7149, 0.06852, 0.2198, 0.07102, 0.1577, 0.1114, 0.1559, 0.1097, 0.2179, 0.5455, 0.6461, 0.5174, 0.6911, 0.5383, 0.6395, 0.2243, 0.727, 0.2623, 0.7031, 0.2647, 0.7149, 0.137, 0.499, 0.1273, 0.4542, 0.1582, 0.4538, 0.1612, 0.4986, 0.1155, 0.09755, 0.122, 0.04506, 0.1583, 0.04453, 0.1558, 0.09697, 0.3012, 0.7036, 0.3324, 0.6935, 0.3349, 0.7285, 0.303, 0.7276, 0.1114, 0.1559, 0.1155, 0.09755, 0.1558, 0.09697, 0.1542, 0.1553, 0.2647, 0.7149, 0.3012, 0.7036, 0.303, 0.7276, 0.2656, 0.7271, 0.1097, 0.2179, 0.1114, 0.1559, 0.1542, 0.1553, 0.1533, 0.2172, 0.5383, 0.6395, 0.5174, 0.6911, 0.5303, 0.635, 0.2243, 0.727, 0.2647, 0.7149, 0.2656, 0.7271, 0.1105, 0.2811, 0.1097, 0.2179, 0.1533, 0.2172, 0.1533, 0.2805, 0.5584, 0.5933, 0.5383, 0.6395, 0.5303, 0.635, 0.5426, 0.5845, 0.1138, 0.3431, 0.1105, 0.2811, 0.1533, 0.2805, 0.1541, 0.3425, 0.5769, 0.5544, 0.5584, 0.5933, 0.5426, 0.5845, 0.554, 0.5415, 0.1195, 0.4016, 0.1138, 0.3431, 0.1541, 0.3425, 0.1558, 0.401, 0.5931, 0.5241, 0.5769, 0.5544, 0.554, 0.5415, 0.564, 0.5077, 0.1273, 0.4542, 0.1195, 0.4016, 0.1558, 0.401, 0.1582, 0.4538, 0.122, 0.04506, 0.1305, 0.0004467, 0.1614, 0.0, 0.1583, 0.04453, 0.5426, 0.5845, 0.5303, 0.635, 0.5218, 0.6327, 0.5259, 0.5799, 0.1541, 0.3425, 0.1533, 0.2805, 0.1969, 0.2811, 0.1952, 0.3431, 0.554, 0.5415, 0.5426, 0.5845, 0.5259, 0.5799, 0.5298, 0.5349, 0.1558, 0.401, 0.1541, 0.3425, 0.1952, 0.3431, 0.1928, 0.4016, 0.564, 0.5077, 0.554, 0.5415, 0.5298, 0.5349, 0.5331, 0.4993, 0.1582, 0.4538, 0.1558, 0.401, 0.1928, 0.4016, 0.1896, 0.4542, 0.1583, 0.04453, 0.1614, 0.0, 0.1928, 0.0004467, 0.1953, 0.04506, 0.1612, 0.4986, 0.1582, 0.4538, 0.1896, 0.4542, 0.1859, 0.499, 0.1558, 0.09697, 0.1583, 0.04453, 0.1953, 0.04506, 0.197, 0.09755, 0.303, 0.7276, 0.3349, 0.7285, 0.3328, 0.7634, 0.3015, 0.7517, 0.1542, 0.1553, 0.1558, 0.09697, 0.197, 0.09755, 0.1978, 0.1559, 0.2656, 0.7271, 0.303, 0.7276, 0.3015, 0.7517, 0.2649, 0.7394, 0.1533, 0.2172, 0.1542, 0.1553, 0.1978, 0.1559, 0.1978, 0.2179, 0.5303, 0.635, 0.5174, 0.6911, 0.5218, 0.6327, 0.2243, 0.727, 0.2656, 0.7271, 0.2649, 0.7394, 0.1533, 0.2805, 0.1533, 0.2172, 0.1978, 0.2179, 0.1969, 0.2811, 0.197, 0.09755, 0.1953, 0.04506, 0.2316, 0.04661, 0.2373, 0.09928, 0.3015, 0.7517, 0.3328, 0.7634, 0.3261, 0.797, 0.2969, 0.7749, 0.1978, 0.1559, 0.197, 0.09755, 0.2373, 0.09928, 0.2406, 0.1577, 0.2649, 0.7394, 0.3015, 0.7517, 0.2969, 0.7749, 0.2625, 0.7512, 0.1978, 0.2179, 0.1978, 0.1559, 0.2406, 0.1577, 0.2414, 0.2198, 0.5218, 0.6327, 0.5174, 0.6911, 0.5131, 0.6327, 0.2243, 0.727, 0.2649, 0.7394, 0.2625, 0.7512, 0.1969, 0.2811, 0.1978, 0.2179, 0.2414, 0.2198, 0.2397, 0.2829, 0.5259, 0.5799, 0.5218, 0.6327, 0.5131, 0.6327, 0.5089, 0.5799, 0.1952, 0.3431, 0.1969, 0.2811, 0.2397, 0.2829, 0.2355, 0.3448, 0.5298, 0.5349, 0.5259, 0.5799, 0.5089, 0.5799, 0.505, 0.5349, 0.1928, 0.4016, 0.1952, 0.3431, 0.2355, 0.3448, 0.229, 0.4031, 0.5331, 0.4993, 0.5298, 0.5349, 0.505, 0.5349, 0.5017, 0.4993, 0.1896, 0.4542, 0.1928, 0.4016, 0.229, 0.4031, 0.2205, 0.4555, 0.1953, 0.04506, 0.1928, 0.0004467, 0.2237, 0.00177, 0.2316, 0.04661, 0.1859, 0.499, 0.1896, 0.4542, 0.2205, 0.4555, 0.2102, 0.5, 0.2355, 0.3448, 0.2397, 0.2829, 0.28, 0.2859, 0.2735, 0.3477, 0.505, 0.5349, 0.5089, 0.5799, 0.4922, 0.5845, 0.4808, 0.5415, 0.229, 0.4031, 0.2355, 0.3448, 0.2735, 0.3477, 0.2632, 0.4057, 0.5017, 0.4993, 0.505, 0.5349, 0.4808, 0.5415, 0.4708, 0.5077, 0.2205, 0.4555, 0.229, 0.4031, 0.2632, 0.4057, 0.2495, 0.4577, 0.2316, 0.04661, 0.2237, 0.00177, 0.2527, 0.003918, 0.2657, 0.04914, 0.2102, 0.5, 0.2205, 0.4555, 0.2495, 0.4577, 0.233, 0.5017, 0.2373, 0.09928, 0.2316, 0.04661, 0.2657, 0.04914, 0.2752, 0.1021, 0.2969, 0.7749, 0.3261, 0.797, 0.3151, 0.828, 0.2893, 0.7962, 0.2406, 0.1577, 0.2373, 0.09928, 0.2752, 0.1021, 0.2809, 0.1607, 0.2625, 0.7512, 0.2969, 0.7749, 0.2893, 0.7962, 0.2587, 0.7621, 0.2414, 0.2198, 0.2406, 0.1577, 0.2809, 0.1607, 0.2825, 0.2228, 0.5131, 0.6327, 0.5174, 0.6911, 0.5046, 0.635, 0.2243, 0.727, 0.2625, 0.7512, 0.2587, 0.7621, 0.2397, 0.2829, 0.2414, 0.2198, 0.2825, 0.2228, 0.28, 0.2859, 0.5089, 0.5799, 0.5131, 0.6327, 0.5046, 0.635, 0.4922, 0.5845, 0.2893, 0.7962, 0.3151, 0.828, 0.3001, 0.8551, 0.279, 0.8149, 0.2809, 0.1607, 0.2752, 0.1021, 0.3094, 0.1059, 0.3172, 0.1647, 0.2587, 0.7621, 0.2893, 0.7962, 0.279, 0.8149, 0.2534, 0.7716, 0.2825, 0.2228, 0.2809, 0.1607, 0.3172, 0.1647, 0.3195, 0.2269, 0.5046, 0.635, 0.5174, 0.6911, 0.4965, 0.6395, 0.2243, 0.727, 0.2587, 0.7621, 0.2534, 0.7716, 0.28, 0.2859, 0.2825, 0.2228, 0.3195, 0.2269, 0.3163, 0.2899, 0.4922, 0.5845, 0.5046, 0.635, 0.4965, 0.6395, 0.4765, 0.5933, 0.2735, 0.3477, 0.28, 0.2859, 0.3163, 0.2899, 0.3077, 0.3514, 0.4808, 0.5415, 0.4922, 0.5845, 0.4765, 0.5933, 0.458, 0.5544, 0.2632, 0.4057, 0.2735, 0.3477, 0.3077, 0.3514, 0.294, 0.4091, 0.4708, 0.5077, 0.4808, 0.5415, 0.458, 0.5544, 0.4417, 0.5241, 0.2495, 0.4577, 0.2632, 0.4057, 0.294, 0.4091, 0.2757, 0.4606, 0.2657, 0.04914, 0.2527, 0.003918, 0.2789, 0.006809, 0.2965, 0.05254, 0.3151, 0.828, 0.3349, 0.8563, 0.3159, 0.8908, 0.3001, 0.8551, 0.2752, 0.1021, 0.2657, 0.04914, 0.2965, 0.05254, 0.3094, 0.1059, 0.294, 0.4091, 0.3077, 0.3514, 0.3367, 0.356, 0.3201, 0.4132, 0.4417, 0.5241, 0.458, 0.5544, 0.4374, 0.5731, 0.4156, 0.548, 0.2757, 0.4606, 0.294, 0.4091, 0.3201, 0.4132, 0.2979, 0.4641, 0.3779, 0.09222, 0.399, 0.0404, 0.4213, 0.04296, 0.4041, 0.09524, 0.3001, 0.8551, 0.3159, 0.8908, 0.2927, 0.9192, 0.2819, 0.8774, 0.3625, 0.1501, 0.3779, 0.09222, 0.4041, 0.09524, 0.3917, 0.1534, 0.279, 0.8149, 0.3001, 0.8551, 0.2819, 0.8774, 0.2665, 0.8303, 0.3534, 0.2117, 0.3625, 0.1501, 0.3917, 0.1534, 0.3843, 0.2153, 0.2534, 0.7716, 0.279, 0.8149, 0.2665, 0.8303, 0.247, 0.7795, 0.3509, 0.2748, 0.3534, 0.2117, 0.3843, 0.2153, 0.3825, 0.2784, 0.4965, 0.6395, 0.5174, 0.6911, 0.4893, 0.6461, 0.2243, 0.727, 0.2534, 0.7716, 0.247, 0.7795, 0.3163, 0.2899, 0.3195, 0.2269, 0.3509, 0.2319, 0.3471, 0.2948, 0.4765, 0.5933, 0.4965, 0.6395, 0.4893, 0.6461, 0.4623, 0.6063, 0.3077, 0.3514, 0.3163, 0.2899, 0.3471, 0.2948, 0.3367, 0.356, 0.458, 0.5544, 0.4765, 0.5933, 0.4623, 0.6063, 0.4374, 0.5731, 0.247, 0.7795, 0.2665, 0.8303, 0.2521, 0.8417, 0.2397, 0.7853, 0.3825, 0.2784, 0.3843, 0.2153, 0.4207, 0.2177, 0.4195, 0.2809, 0.4893, 0.6461, 0.5174, 0.6911, 0.4832, 0.6545, 0.2243, 0.727, 0.247, 0.7795, 0.2397, 0.7853, 0.3861, 0.3404, 0.3825, 0.2784, 0.4195, 0.2809, 0.4225, 0.3429, 0.4623, 0.6063, 0.4893, 0.6461, 0.4832, 0.6545, 0.4503, 0.6227, 0.3951, 0.399, 0.3861, 0.3404, 0.4225, 0.3429, 0.4294, 0.4013, 0.4374, 0.5731, 0.4623, 0.6063, 0.4503, 0.6227, 0.4199, 0.597, 0.4092, 0.4517, 0.3951, 0.399, 0.4294, 0.4013, 0.44, 0.4538, 0.4156, 0.548, 0.4374, 0.5731, 0.4199, 0.597, 0.3933, 0.5784, 0.4278, 0.4967, 0.4092, 0.4517, 0.44, 0.4538, 0.454, 0.4984, 0.4041, 0.09524, 0.4213, 0.04296, 0.4475, 0.04473, 0.4349, 0.09732, 0.2819, 0.8774, 0.2927, 0.9192, 0.2662, 0.9403, 0.2611, 0.894, 0.3917, 0.1534, 0.4041, 0.09524, 0.4349, 0.09732, 0.4259, 0.1557, 0.2665, 0.8303, 0.2819, 0.8774, 0.2611, 0.894, 0.2521, 0.8417, 0.3843, 0.2153, 0.3917, 0.1534, 0.4259, 0.1557, 0.4207, 0.2177, 0.4475, 0.04473, 0.4631, 1.538e-07, 0.486, 0.0007088, 0.4766, 0.04564, 0.454, 0.4984, 0.44, 0.4538, 0.4742, 0.4548, 0.483, 0.4993, 0.4349, 0.09732, 0.4475, 0.04473, 0.4766, 0.04564, 0.4692, 0.09838, 0.2611, 0.894, 0.2662, 0.9403, 0.2373, 0.9533, 0.2384, 0.9042, 0.4259, 0.1557, 0.4349, 0.09732, 0.4692, 0.09838, 0.4639, 0.1569, 0.2521, 0.8417, 0.2611, 0.894, 0.2384, 0.9042, 0.2365, 0.8487, 0.4207, 0.2177, 0.4259, 0.1557, 0.4639, 0.1569, 0.461, 0.219, 0.2397, 0.7853, 0.2521, 0.8417, 0.2365, 0.8487, 0.2317, 0.7889, 0.4195, 0.2809, 0.4207, 0.2177, 0.461, 0.219, 0.4607, 0.2822, 0.4832, 0.6545, 0.5174, 0.6911, 0.4784, 0.6643, 0.2243, 0.727, 0.2397, 0.7853, 0.2317, 0.7889, 0.4225, 0.3429, 0.4195, 0.2809, 0.4607, 0.2822, 0.4628, 0.3441, 0.4503, 0.6227, 0.4832, 0.6545, 0.4784, 0.6643, 0.4408, 0.642, 0.4294, 0.4013, 0.4225, 0.3429, 0.4628, 0.3441, 0.4674, 0.4024, 0.4199, 0.597, 0.4503, 0.6227, 0.4408, 0.642, 0.4062, 0.6251, 0.44, 0.4538, 0.4294, 0.4013, 0.4674, 0.4024, 0.4742, 0.4548])
me_sphere.materials.append(mat_material_001)
me_sphere.use_remesh_preserve_volume = False
me_sphere.use_remesh_preserve_attributes = False
me_sphere.use_mirror_vertex_groups = False
me_sphere.update()

# ---- objects
ob_sphere = bpy.data.objects.new('Sphere', me_sphere)
ob_lamp = bpy.data.objects.new('Lamp', light_lamp)
ob_camera = bpy.data.objects.new('Camera', cam_camera)

# ---- transforms, parenting, visibility, modifiers, constraints
ob_sphere.location = (0.0, 0.0, 0.0)
ob_sphere.lineart.crease_threshold = 0.0
ob_lamp.location = (4.076, 1.005, 5.904)
ob_lamp.rotation_euler = (0.6503, 0.05522, 1.866)
ob_lamp.lock_rotations_4d = False
ob_lamp.empty_display_type = 'ARROWS'
ob_lamp.color = (0.0, 0.0, 0.0, 0.0)
ob_lamp.lineart.crease_threshold = 0.0
ob_camera.location = (7.481, -6.508, 5.344)
ob_camera.rotation_euler = (1.109, 0.0, 0.8149)
ob_camera.lock_rotations_4d = False
ob_camera.empty_display_type = 'ARROWS'
ob_camera.color = (0.0, 0.0, 0.0, 0.0)
ob_camera.display_type = 'WIRE'
ob_camera.lineart.crease_threshold = 0.0

# ---- collection membership
col_collection_1.objects.link(ob_sphere)
col_collection_1.objects.link(ob_lamp)
col_collection_1.objects.link(ob_camera)

# ---- scene / render settings (as saved in the file)
scene.camera = ob_camera
scene.frame_start = 1; scene.frame_end = 250; scene.frame_set(1)
scene.render.engine = 'BLENDER_EEVEE_NEXT'
scene.render.resolution_percentage = 50
scene.render.dither_intensity = 0.0
scene.cycles.use_denoising = False
scene.cycles.samples = 128
scene.cycles.sampling_pattern = 'TABULATED_SOBOL'
scene.cycles.use_adaptive_sampling = False
scene.cycles.use_light_tree = False
scene.cycles.blur_glossy = 0.0
scene.cycles.sample_clamp_indirect = 0.0
scene.view_settings.view_transform = 'Standard'
bpy.context.view_layer.update()
